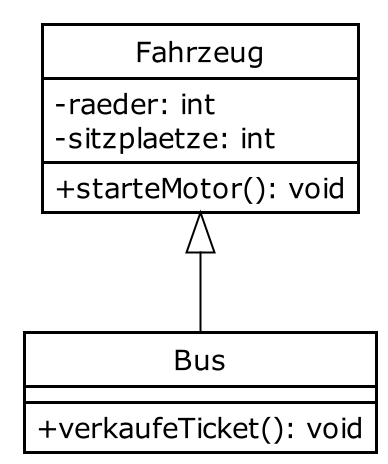

The diagram above was rendered by PlantUML. Its source (embedded in the PNG):
@startuml
!theme plain
scale 2.0
skinparam classAttributeIconSize 0
hide circle

Fahrzeug <|-- Bus

class Fahrzeug {
    -raeder: int
    -sitzplaetze: int
    +starteMotor(): void
}

class Bus {
    +verkaufeTicket(): void
}
@enduml